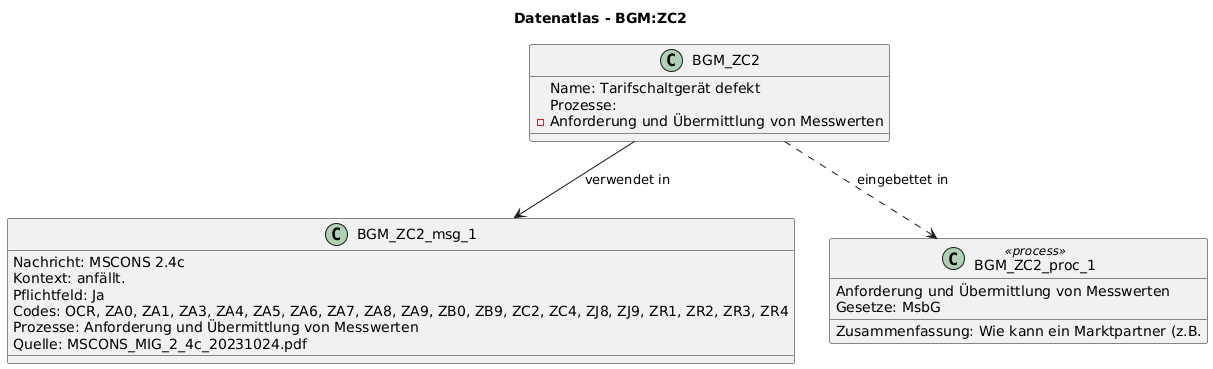

The diagram above was rendered by PlantUML. Its source (embedded in the PNG):
@startuml
title Datenatlas - BGM:ZC2
class BGM_ZC2 {
  Name: Tarifschaltgerät defekt
  Prozesse:
    - Anforderung und Übermittlung von Messwerten
}
class BGM_ZC2_msg_1 {
  Nachricht: MSCONS 2.4c
  Kontext: anfällt.
  Pflichtfeld: Ja
  Codes: OCR, ZA0, ZA1, ZA3, ZA4, ZA5, ZA6, ZA7, ZA8, ZA9, ZB0, ZB9, ZC2, ZC4, ZJ8, ZJ9, ZR1, ZR2, ZR3, ZR4
  Prozesse: Anforderung und Übermittlung von Messwerten
  Quelle: MSCONS_MIG_2_4c_20231024.pdf
}
BGM_ZC2 --> BGM_ZC2_msg_1 : verwendet in
class BGM_ZC2_proc_1 <<process>> {
  Anforderung und Übermittlung von Messwerten
  Gesetze: MsbG
  Zusammenfassung: Wie kann ein Marktpartner (z.B.
}
BGM_ZC2 ..> BGM_ZC2_proc_1 : eingebettet in
@enduml